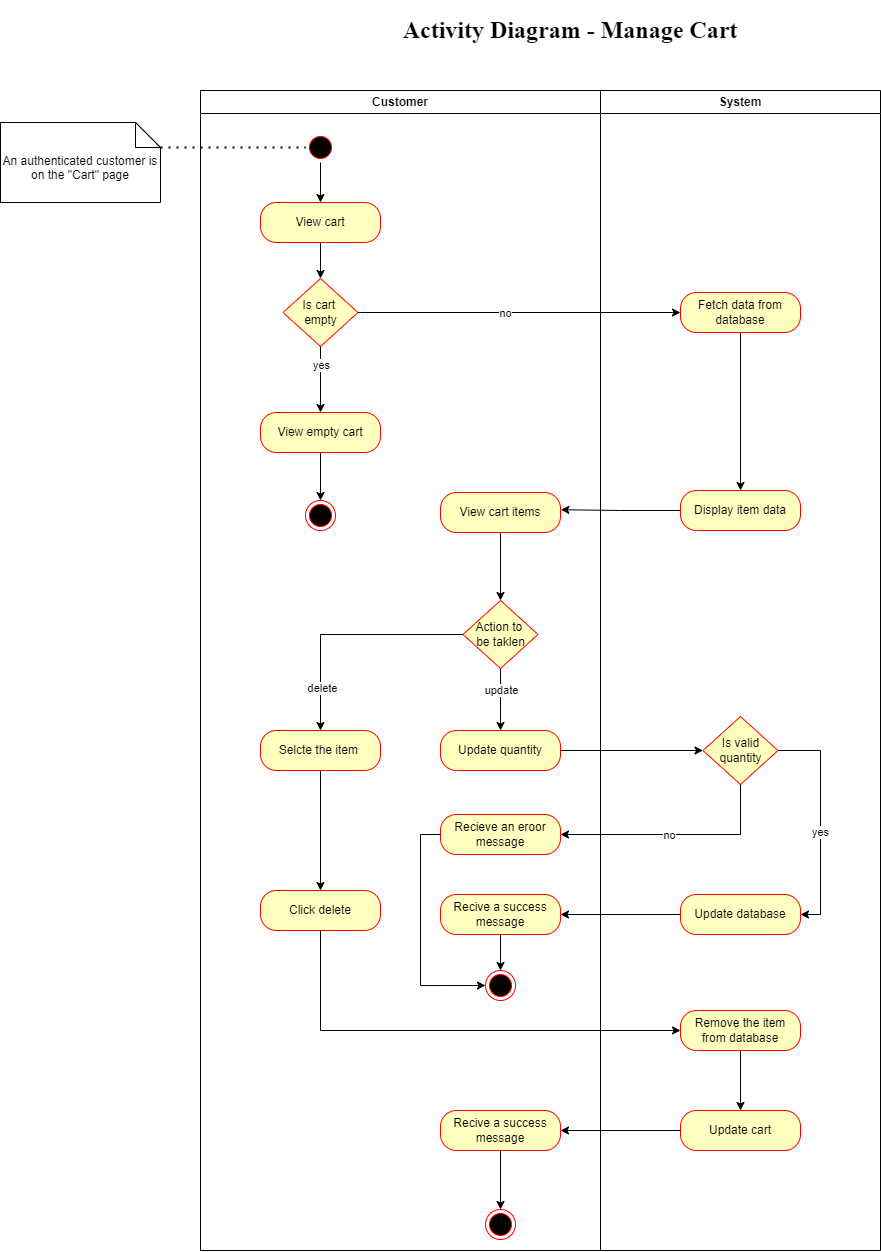

The diagram above was exported from draw.io. Its source (the exported page's mxGraphModel, read from the mxfile embedded in the PNG):
<mxGraphModel dx="1746" dy="1040" grid="1" gridSize="10" guides="1" tooltips="1" connect="1" arrows="1" fold="1" page="1" pageScale="1" pageWidth="1169" pageHeight="826" background="none" math="0" shadow="0">
  <root>
    <mxCell id="0" />
    <mxCell id="1" parent="0" />
    <mxCell id="2" value="Customer" style="swimlane;whiteSpace=wrap;swimlaneFillColor=default;" parent="1" vertex="1">
      <mxGeometry x="290" y="120" width="400" height="1160" as="geometry" />
    </mxCell>
    <mxCell id="yfyDVq8F6oxA7x9Jktrp-8" value="" style="edgeStyle=orthogonalEdgeStyle;rounded=0;orthogonalLoop=1;jettySize=auto;html=1;" edge="1" parent="2" source="yfyDVq8F6oxA7x9Jktrp-4" target="yfyDVq8F6oxA7x9Jktrp-6">
      <mxGeometry relative="1" as="geometry" />
    </mxCell>
    <mxCell id="yfyDVq8F6oxA7x9Jktrp-4" value="" style="ellipse;html=1;shape=startState;fillColor=#000000;strokeColor=#ff0000;" vertex="1" parent="2">
      <mxGeometry x="105" y="42" width="30" height="30" as="geometry" />
    </mxCell>
    <mxCell id="yfyDVq8F6oxA7x9Jktrp-14" value="" style="edgeStyle=orthogonalEdgeStyle;rounded=0;orthogonalLoop=1;jettySize=auto;html=1;" edge="1" parent="2" source="yfyDVq8F6oxA7x9Jktrp-6" target="yfyDVq8F6oxA7x9Jktrp-11">
      <mxGeometry relative="1" as="geometry" />
    </mxCell>
    <mxCell id="yfyDVq8F6oxA7x9Jktrp-6" value="View cart" style="rounded=1;whiteSpace=wrap;html=1;arcSize=40;fontColor=#000000;fillColor=#ffffc0;strokeColor=#ff0000;" vertex="1" parent="2">
      <mxGeometry x="60" y="112" width="120" height="40" as="geometry" />
    </mxCell>
    <mxCell id="yfyDVq8F6oxA7x9Jktrp-16" value="" style="edgeStyle=orthogonalEdgeStyle;rounded=0;orthogonalLoop=1;jettySize=auto;html=1;" edge="1" parent="2" source="yfyDVq8F6oxA7x9Jktrp-11" target="yfyDVq8F6oxA7x9Jktrp-15">
      <mxGeometry relative="1" as="geometry" />
    </mxCell>
    <mxCell id="yfyDVq8F6oxA7x9Jktrp-17" value="yes" style="edgeLabel;html=1;align=center;verticalAlign=middle;resizable=0;points=[];" vertex="1" connectable="0" parent="yfyDVq8F6oxA7x9Jktrp-16">
      <mxGeometry x="-0.4341" relative="1" as="geometry">
        <mxPoint as="offset" />
      </mxGeometry>
    </mxCell>
    <mxCell id="yfyDVq8F6oxA7x9Jktrp-11" value="Is cart&amp;nbsp;&lt;div&gt;empty&lt;/div&gt;" style="rhombus;whiteSpace=wrap;html=1;fontColor=#000000;fillColor=#ffffc0;strokeColor=#ff0000;" vertex="1" parent="2">
      <mxGeometry x="82.5" y="188" width="75" height="68" as="geometry" />
    </mxCell>
    <mxCell id="yfyDVq8F6oxA7x9Jktrp-33" value="" style="edgeStyle=orthogonalEdgeStyle;rounded=0;orthogonalLoop=1;jettySize=auto;html=1;" edge="1" parent="2" source="yfyDVq8F6oxA7x9Jktrp-15" target="yfyDVq8F6oxA7x9Jktrp-32">
      <mxGeometry relative="1" as="geometry" />
    </mxCell>
    <mxCell id="yfyDVq8F6oxA7x9Jktrp-15" value="View empty cart" style="rounded=1;whiteSpace=wrap;html=1;arcSize=40;fontColor=#000000;fillColor=#ffffc0;strokeColor=#ff0000;" vertex="1" parent="2">
      <mxGeometry x="60" y="322" width="120" height="40" as="geometry" />
    </mxCell>
    <mxCell id="yfyDVq8F6oxA7x9Jktrp-32" value="" style="ellipse;html=1;shape=endState;fillColor=#000000;strokeColor=#ff0000;" vertex="1" parent="2">
      <mxGeometry x="105" y="410" width="30" height="30" as="geometry" />
    </mxCell>
    <mxCell id="yfyDVq8F6oxA7x9Jktrp-54" style="edgeStyle=orthogonalEdgeStyle;rounded=0;orthogonalLoop=1;jettySize=auto;html=1;entryX=0.5;entryY=0;entryDx=0;entryDy=0;" edge="1" parent="2" source="yfyDVq8F6oxA7x9Jktrp-27" target="yfyDVq8F6oxA7x9Jktrp-29">
      <mxGeometry relative="1" as="geometry" />
    </mxCell>
    <mxCell id="yfyDVq8F6oxA7x9Jktrp-56" value="delete" style="edgeLabel;html=1;align=center;verticalAlign=middle;resizable=0;points=[];" vertex="1" connectable="0" parent="yfyDVq8F6oxA7x9Jktrp-54">
      <mxGeometry x="0.6394" y="1" relative="1" as="geometry">
        <mxPoint y="1" as="offset" />
      </mxGeometry>
    </mxCell>
    <mxCell id="yfyDVq8F6oxA7x9Jktrp-27" value="Action to&amp;nbsp;&lt;div&gt;be taklen&lt;/div&gt;" style="rhombus;whiteSpace=wrap;html=1;fontColor=#000000;fillColor=#ffffc0;strokeColor=#ff0000;" vertex="1" parent="2">
      <mxGeometry x="262.5" y="510" width="75" height="68" as="geometry" />
    </mxCell>
    <mxCell id="yfyDVq8F6oxA7x9Jktrp-58" style="edgeStyle=orthogonalEdgeStyle;rounded=0;orthogonalLoop=1;jettySize=auto;html=1;entryX=0.5;entryY=0;entryDx=0;entryDy=0;" edge="1" parent="2" source="yfyDVq8F6oxA7x9Jktrp-29" target="yfyDVq8F6oxA7x9Jktrp-57">
      <mxGeometry relative="1" as="geometry" />
    </mxCell>
    <mxCell id="yfyDVq8F6oxA7x9Jktrp-29" value="Selcte the item&amp;nbsp;" style="rounded=1;whiteSpace=wrap;html=1;arcSize=40;fontColor=#000000;fillColor=#ffffc0;strokeColor=#ff0000;" vertex="1" parent="2">
      <mxGeometry x="60" y="640" width="120" height="40" as="geometry" />
    </mxCell>
    <mxCell id="yfyDVq8F6oxA7x9Jktrp-30" value="Update quantity" style="rounded=1;whiteSpace=wrap;html=1;arcSize=40;fontColor=#000000;fillColor=#ffffc0;strokeColor=#ff0000;" vertex="1" parent="2">
      <mxGeometry x="240" y="640" width="120" height="40" as="geometry" />
    </mxCell>
    <mxCell id="yfyDVq8F6oxA7x9Jktrp-31" value="" style="edgeStyle=orthogonalEdgeStyle;rounded=0;orthogonalLoop=1;jettySize=auto;html=1;" edge="1" parent="2" source="yfyDVq8F6oxA7x9Jktrp-27" target="yfyDVq8F6oxA7x9Jktrp-30">
      <mxGeometry relative="1" as="geometry" />
    </mxCell>
    <mxCell id="yfyDVq8F6oxA7x9Jktrp-55" value="update" style="edgeLabel;html=1;align=center;verticalAlign=middle;resizable=0;points=[];" vertex="1" connectable="0" parent="yfyDVq8F6oxA7x9Jktrp-31">
      <mxGeometry x="0.0323" y="2" relative="1" as="geometry">
        <mxPoint x="-2" y="-10" as="offset" />
      </mxGeometry>
    </mxCell>
    <mxCell id="yfyDVq8F6oxA7x9Jktrp-57" value="Click delete" style="rounded=1;whiteSpace=wrap;html=1;arcSize=40;fontColor=#000000;fillColor=#ffffc0;strokeColor=#ff0000;" vertex="1" parent="2">
      <mxGeometry x="60" y="800" width="120" height="40" as="geometry" />
    </mxCell>
    <mxCell id="yfyDVq8F6oxA7x9Jktrp-59" value="" style="ellipse;html=1;shape=endState;fillColor=#000000;strokeColor=#ff0000;" vertex="1" parent="2">
      <mxGeometry x="285" y="880" width="30" height="30" as="geometry" />
    </mxCell>
    <mxCell id="yfyDVq8F6oxA7x9Jktrp-88" value="" style="ellipse;html=1;shape=endState;fillColor=#000000;strokeColor=#ff0000;" vertex="1" parent="2">
      <mxGeometry x="285" y="1119" width="30" height="30" as="geometry" />
    </mxCell>
    <mxCell id="yfyDVq8F6oxA7x9Jktrp-87" value="Recive a success message" style="rounded=1;whiteSpace=wrap;html=1;arcSize=40;fontColor=#000000;fillColor=#ffffc0;strokeColor=#ff0000;" vertex="1" parent="2">
      <mxGeometry x="240" y="1020" width="120" height="40" as="geometry" />
    </mxCell>
    <mxCell id="yfyDVq8F6oxA7x9Jktrp-90" value="" style="edgeStyle=orthogonalEdgeStyle;rounded=0;orthogonalLoop=1;jettySize=auto;html=1;" edge="1" parent="2" source="yfyDVq8F6oxA7x9Jktrp-87" target="yfyDVq8F6oxA7x9Jktrp-88">
      <mxGeometry relative="1" as="geometry" />
    </mxCell>
    <mxCell id="3" value="System" style="swimlane;whiteSpace=wrap;swimlaneFillColor=default;" parent="1" vertex="1">
      <mxGeometry x="690" y="120" width="280" height="1160" as="geometry" />
    </mxCell>
    <mxCell id="yfyDVq8F6oxA7x9Jktrp-25" value="" style="edgeStyle=orthogonalEdgeStyle;rounded=0;orthogonalLoop=1;jettySize=auto;html=1;" edge="1" parent="3" source="yfyDVq8F6oxA7x9Jktrp-20" target="yfyDVq8F6oxA7x9Jktrp-23">
      <mxGeometry relative="1" as="geometry" />
    </mxCell>
    <mxCell id="yfyDVq8F6oxA7x9Jktrp-20" value="Fetch data from database" style="rounded=1;whiteSpace=wrap;html=1;arcSize=40;fontColor=#000000;fillColor=#ffffc0;strokeColor=#ff0000;" vertex="1" parent="3">
      <mxGeometry x="80" y="202" width="120" height="40" as="geometry" />
    </mxCell>
    <mxCell id="yfyDVq8F6oxA7x9Jktrp-24" value="View cart items" style="rounded=1;whiteSpace=wrap;html=1;arcSize=40;fontColor=#000000;fillColor=#ffffc0;strokeColor=#ff0000;" vertex="1" parent="3">
      <mxGeometry x="-160" y="402" width="120" height="40" as="geometry" />
    </mxCell>
    <mxCell id="yfyDVq8F6oxA7x9Jktrp-39" value="Recieve an eroor message" style="rounded=1;whiteSpace=wrap;html=1;arcSize=40;fontColor=#000000;fillColor=#ffffc0;strokeColor=#ff0000;" vertex="1" parent="3">
      <mxGeometry x="-160" y="724" width="120" height="40" as="geometry" />
    </mxCell>
    <mxCell id="yfyDVq8F6oxA7x9Jktrp-50" value="Recive a success message" style="rounded=1;whiteSpace=wrap;html=1;arcSize=40;fontColor=#000000;fillColor=#ffffc0;strokeColor=#ff0000;" vertex="1" parent="3">
      <mxGeometry x="-160" y="804" width="120" height="40" as="geometry" />
    </mxCell>
    <mxCell id="yfyDVq8F6oxA7x9Jktrp-26" style="edgeStyle=orthogonalEdgeStyle;rounded=0;orthogonalLoop=1;jettySize=auto;html=1;entryX=1.003;entryY=0.431;entryDx=0;entryDy=0;entryPerimeter=0;" edge="1" parent="3" source="yfyDVq8F6oxA7x9Jktrp-23" target="yfyDVq8F6oxA7x9Jktrp-24">
      <mxGeometry relative="1" as="geometry">
        <mxPoint x="-30" y="340" as="targetPoint" />
      </mxGeometry>
    </mxCell>
    <mxCell id="yfyDVq8F6oxA7x9Jktrp-51" style="edgeStyle=orthogonalEdgeStyle;rounded=0;orthogonalLoop=1;jettySize=auto;html=1;entryX=1;entryY=0.5;entryDx=0;entryDy=0;" edge="1" parent="3" source="yfyDVq8F6oxA7x9Jktrp-37" target="yfyDVq8F6oxA7x9Jktrp-47">
      <mxGeometry relative="1" as="geometry">
        <Array as="points">
          <mxPoint x="220" y="660" />
          <mxPoint x="220" y="824" />
        </Array>
      </mxGeometry>
    </mxCell>
    <mxCell id="yfyDVq8F6oxA7x9Jktrp-52" value="yes" style="edgeLabel;html=1;align=center;verticalAlign=middle;resizable=0;points=[];" vertex="1" connectable="0" parent="yfyDVq8F6oxA7x9Jktrp-51">
      <mxGeometry x="0.0945" y="-1" relative="1" as="geometry">
        <mxPoint as="offset" />
      </mxGeometry>
    </mxCell>
    <mxCell id="yfyDVq8F6oxA7x9Jktrp-37" value="Is valid quantity" style="rhombus;whiteSpace=wrap;html=1;fontColor=#000000;fillColor=#ffffc0;strokeColor=#ff0000;" vertex="1" parent="3">
      <mxGeometry x="102.5" y="626" width="75" height="68" as="geometry" />
    </mxCell>
    <mxCell id="yfyDVq8F6oxA7x9Jktrp-53" style="edgeStyle=orthogonalEdgeStyle;rounded=0;orthogonalLoop=1;jettySize=auto;html=1;entryX=1;entryY=0.5;entryDx=0;entryDy=0;" edge="1" parent="3" source="yfyDVq8F6oxA7x9Jktrp-47" target="yfyDVq8F6oxA7x9Jktrp-50">
      <mxGeometry relative="1" as="geometry" />
    </mxCell>
    <mxCell id="yfyDVq8F6oxA7x9Jktrp-47" value="Update database" style="rounded=1;whiteSpace=wrap;html=1;arcSize=40;fontColor=#000000;fillColor=#ffffc0;strokeColor=#ff0000;" vertex="1" parent="3">
      <mxGeometry x="80" y="804" width="120" height="40" as="geometry" />
    </mxCell>
    <mxCell id="yfyDVq8F6oxA7x9Jktrp-23" value="Display item data" style="rounded=1;whiteSpace=wrap;html=1;arcSize=40;fontColor=#000000;fillColor=#ffffc0;strokeColor=#ff0000;" vertex="1" parent="3">
      <mxGeometry x="80" y="400" width="120" height="40" as="geometry" />
    </mxCell>
    <mxCell id="yfyDVq8F6oxA7x9Jktrp-40" value="" style="edgeStyle=orthogonalEdgeStyle;rounded=0;orthogonalLoop=1;jettySize=auto;html=1;" edge="1" parent="3" source="yfyDVq8F6oxA7x9Jktrp-37" target="yfyDVq8F6oxA7x9Jktrp-39">
      <mxGeometry relative="1" as="geometry">
        <Array as="points">
          <mxPoint x="140" y="664" />
        </Array>
      </mxGeometry>
    </mxCell>
    <mxCell id="yfyDVq8F6oxA7x9Jktrp-41" value="no" style="edgeLabel;html=1;align=center;verticalAlign=middle;resizable=0;points=[];" vertex="1" connectable="0" parent="yfyDVq8F6oxA7x9Jktrp-40">
      <mxGeometry x="0.0523" relative="1" as="geometry">
        <mxPoint as="offset" />
      </mxGeometry>
    </mxCell>
    <mxCell id="yfyDVq8F6oxA7x9Jktrp-86" value="" style="edgeStyle=orthogonalEdgeStyle;rounded=0;orthogonalLoop=1;jettySize=auto;html=1;" edge="1" parent="3" source="yfyDVq8F6oxA7x9Jktrp-83" target="yfyDVq8F6oxA7x9Jktrp-85">
      <mxGeometry relative="1" as="geometry" />
    </mxCell>
    <mxCell id="yfyDVq8F6oxA7x9Jktrp-83" value="Remove the item from database" style="rounded=1;whiteSpace=wrap;html=1;arcSize=40;fontColor=#000000;fillColor=#ffffc0;strokeColor=#ff0000;" vertex="1" parent="3">
      <mxGeometry x="80" y="920" width="120" height="40" as="geometry" />
    </mxCell>
    <mxCell id="yfyDVq8F6oxA7x9Jktrp-85" value="Update cart" style="rounded=1;whiteSpace=wrap;html=1;arcSize=40;fontColor=#000000;fillColor=#ffffc0;strokeColor=#ff0000;" vertex="1" parent="3">
      <mxGeometry x="80" y="1020" width="120" height="40" as="geometry" />
    </mxCell>
    <mxCell id="yfyDVq8F6oxA7x9Jktrp-9" value="An authenticated customer is on the &quot;Cart&quot; page" style="shape=note2;boundedLbl=1;whiteSpace=wrap;html=1;size=25;verticalAlign=top;align=center;" vertex="1" parent="1">
      <mxGeometry x="90" y="152" width="160" height="80" as="geometry" />
    </mxCell>
    <mxCell id="yfyDVq8F6oxA7x9Jktrp-10" value="" style="endArrow=none;dashed=1;html=1;dashPattern=1 3;strokeWidth=2;rounded=0;entryX=0;entryY=0.5;entryDx=0;entryDy=0;exitX=0;exitY=0;exitDx=160;exitDy=25;exitPerimeter=0;" edge="1" parent="1" source="yfyDVq8F6oxA7x9Jktrp-9" target="yfyDVq8F6oxA7x9Jktrp-4">
      <mxGeometry width="50" height="50" relative="1" as="geometry">
        <mxPoint x="310" y="522" as="sourcePoint" />
        <mxPoint x="360" y="472" as="targetPoint" />
      </mxGeometry>
    </mxCell>
    <mxCell id="yfyDVq8F6oxA7x9Jktrp-21" style="edgeStyle=orthogonalEdgeStyle;rounded=0;orthogonalLoop=1;jettySize=auto;html=1;entryX=0;entryY=0.5;entryDx=0;entryDy=0;" edge="1" parent="1" source="yfyDVq8F6oxA7x9Jktrp-11" target="yfyDVq8F6oxA7x9Jktrp-20">
      <mxGeometry relative="1" as="geometry" />
    </mxCell>
    <mxCell id="yfyDVq8F6oxA7x9Jktrp-22" value="no" style="edgeLabel;html=1;align=center;verticalAlign=middle;resizable=0;points=[];" vertex="1" connectable="0" parent="yfyDVq8F6oxA7x9Jktrp-21">
      <mxGeometry x="-0.0861" y="-4" relative="1" as="geometry">
        <mxPoint y="-4" as="offset" />
      </mxGeometry>
    </mxCell>
    <mxCell id="yfyDVq8F6oxA7x9Jktrp-28" value="" style="edgeStyle=orthogonalEdgeStyle;rounded=0;orthogonalLoop=1;jettySize=auto;html=1;" edge="1" parent="1" source="yfyDVq8F6oxA7x9Jktrp-24" target="yfyDVq8F6oxA7x9Jktrp-27">
      <mxGeometry relative="1" as="geometry" />
    </mxCell>
    <mxCell id="yfyDVq8F6oxA7x9Jktrp-36" value="" style="edgeStyle=orthogonalEdgeStyle;rounded=0;orthogonalLoop=1;jettySize=auto;html=1;entryX=0;entryY=0.5;entryDx=0;entryDy=0;" edge="1" parent="1" source="yfyDVq8F6oxA7x9Jktrp-30" target="yfyDVq8F6oxA7x9Jktrp-37">
      <mxGeometry relative="1" as="geometry">
        <mxPoint x="770" y="704.0000000000002" as="targetPoint" />
      </mxGeometry>
    </mxCell>
    <mxCell id="yfyDVq8F6oxA7x9Jktrp-60" value="" style="edgeStyle=orthogonalEdgeStyle;rounded=0;orthogonalLoop=1;jettySize=auto;html=1;" edge="1" parent="1" source="yfyDVq8F6oxA7x9Jktrp-50" target="yfyDVq8F6oxA7x9Jktrp-59">
      <mxGeometry relative="1" as="geometry" />
    </mxCell>
    <mxCell id="yfyDVq8F6oxA7x9Jktrp-61" style="edgeStyle=orthogonalEdgeStyle;rounded=0;orthogonalLoop=1;jettySize=auto;html=1;entryX=0;entryY=0.5;entryDx=0;entryDy=0;" edge="1" parent="1" source="yfyDVq8F6oxA7x9Jktrp-39" target="yfyDVq8F6oxA7x9Jktrp-59">
      <mxGeometry relative="1" as="geometry">
        <Array as="points">
          <mxPoint x="510" y="864" />
          <mxPoint x="510" y="1015" />
        </Array>
      </mxGeometry>
    </mxCell>
    <mxCell id="yfyDVq8F6oxA7x9Jktrp-84" style="edgeStyle=orthogonalEdgeStyle;rounded=0;orthogonalLoop=1;jettySize=auto;html=1;entryX=0;entryY=0.5;entryDx=0;entryDy=0;" edge="1" parent="1" source="yfyDVq8F6oxA7x9Jktrp-57" target="yfyDVq8F6oxA7x9Jktrp-83">
      <mxGeometry relative="1" as="geometry">
        <Array as="points">
          <mxPoint x="410" y="1060" />
        </Array>
      </mxGeometry>
    </mxCell>
    <mxCell id="yfyDVq8F6oxA7x9Jktrp-89" style="edgeStyle=orthogonalEdgeStyle;rounded=0;orthogonalLoop=1;jettySize=auto;html=1;" edge="1" parent="1" source="yfyDVq8F6oxA7x9Jktrp-85" target="yfyDVq8F6oxA7x9Jktrp-87">
      <mxGeometry relative="1" as="geometry" />
    </mxCell>
    <mxCell id="yfyDVq8F6oxA7x9Jktrp-92" value="&lt;h1&gt;&lt;font face=&quot;Times New Roman&quot;&gt;Activity Diagram - Manage Cart&lt;/font&gt;&lt;/h1&gt;" style="text;html=1;align=center;verticalAlign=middle;whiteSpace=wrap;rounded=0;" vertex="1" parent="1">
      <mxGeometry x="480" y="40" width="360" height="40" as="geometry" />
    </mxCell>
  </root>
</mxGraphModel>